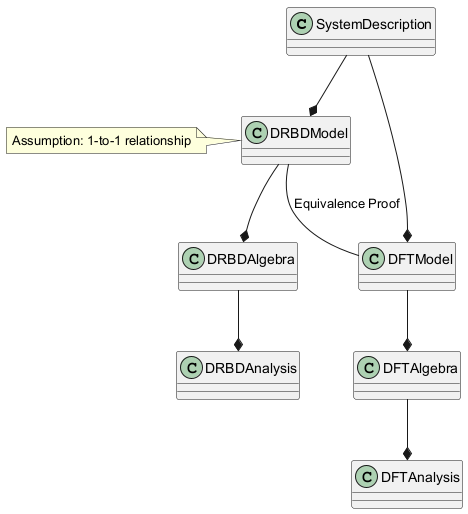

The diagram above was rendered by PlantUML. Its source (embedded in the PNG):
@startuml
class SystemDescription
class DRBDModel
class DFTModel
class DRBDAlgebra
class DFTAlgebra
class DRBDAnalysis
class DFTAnalysis

SystemDescription --* DRBDModel
SystemDescription --* DFTModel
DRBDModel --* DRBDAlgebra
DFTModel --* DFTAlgebra
DRBDAlgebra --* DRBDAnalysis
DFTAlgebra --* DFTAnalysis

DRBDModel -- DFTModel : Equivalence Proof
note left of DRBDModel : Assumption: 1-to-1 relationship
@enduml